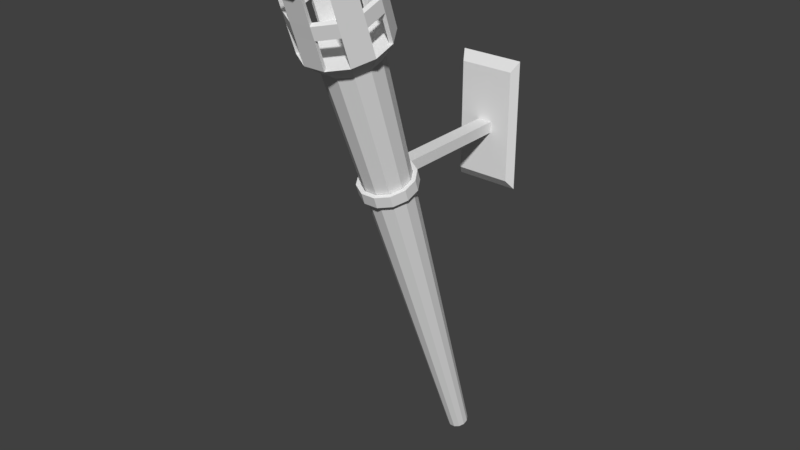 # Source: torch.blend  (saved by Blender 2.78.0; exported with 4.5.12 LTS)
import bpy
from mathutils import Matrix  # noqa: F401  (used for matrix-valued properties, if any)

bpy.ops.wm.read_factory_settings(use_empty=True)
scene = bpy.context.scene
scene.name = 'Scene'

# ---- collections
col_collection_1 = bpy.data.collections.new('Collection 1'); scene.collection.children.link(col_collection_1)

# ---- world
world_world = bpy.data.worlds.new('World'); scene.world = world_world
world_world.color = (0.05088, 0.05088, 0.05088)
world_world.use_sun_shadow = False
world_world.sun_shadow_jitter_overblur = 0.0
world_world.cycles.sampling_method = 'MANUAL'

# ---- meshes
me_cylinder_001 = bpy.data.meshes.new('Cylinder.001')
me_cylinder_001.from_pydata([(-0.004082, -0.04107, -0.4896), (-0.01059, -0.2513, 0.1783), (0.004082, -0.04107, -0.4896), (0.01059, -0.2513, 0.1783), (0.01115, -0.04492, -0.491), (0.02894, -0.2613, 0.1748), (0.01523, -0.05159, -0.4933), (0.03953, -0.2786, 0.1687), (0.01523, -0.05928, -0.496), (0.03953, -0.2986, 0.1616), (0.01115, -0.06595, -0.4984), (0.02894, -0.3159, 0.1555), (0.004082, -0.0698, -0.4998), (0.01059, -0.3259, 0.152), (-0.004082, -0.0698, -0.4998), (-0.01059, -0.3259, 0.152), (-0.01115, -0.06595, -0.4984), (-0.02894, -0.3159, 0.1555), (-0.01523, -0.05928, -0.496), (-0.03953, -0.2986, 0.1616), (-0.01523, -0.05159, -0.4933), (-0.03953, -0.2786, 0.1687), (-0.01115, -0.04492, -0.491), (-0.02894, -0.2613, 0.1748), (0.01581, -0.2412, 0.2081), (-0.01581, -0.2412, 0.2081), (0.04319, -0.2561, 0.2028), (0.059, -0.2819, 0.1937), (0.059, -0.3117, 0.1832), (0.04319, -0.3375, 0.1741), (0.01581, -0.3525, 0.1688), (-0.01581, -0.3525, 0.1688), (-0.04319, -0.3375, 0.1741), (-0.059, -0.3117, 0.1832), (-0.059, -0.2819, 0.1937), (-0.04319, -0.2561, 0.2028), (0.01437, -0.2463, 0.2063), (-0.01437, -0.2463, 0.2063), (0.03927, -0.2598, 0.2015), (0.05364, -0.2833, 0.1932), (0.05364, -0.3104, 0.1837), (0.03927, -0.3339, 0.1754), (0.01437, -0.3474, 0.1706), (-0.01437, -0.3474, 0.1706), (-0.03927, -0.3339, 0.1754), (-0.05364, -0.3104, 0.1837), (-0.05364, -0.2833, 0.1932), (-0.03927, -0.2598, 0.2015), (0.01581, -0.2753, 0.3047), (-0.01581, -0.2753, 0.3047), (0.059, -0.316, 0.2903), (0.04319, -0.2902, 0.2994), (0.04319, -0.3717, 0.2706), (0.059, -0.3459, 0.2798), (-0.01581, -0.3866, 0.2654), (0.01581, -0.3866, 0.2654), (-0.059, -0.3459, 0.2798), (-0.04319, -0.3717, 0.2706), (-0.04319, -0.2902, 0.2994), (-0.059, -0.316, 0.2903), (0.01437, -0.2804, 0.3029), (-0.01437, -0.2804, 0.3029), (0.05364, -0.3174, 0.2898), (0.03927, -0.2939, 0.2981), (0.03927, -0.368, 0.2719), (0.05364, -0.3445, 0.2802), (-0.01437, -0.3815, 0.2672), (0.01437, -0.3815, 0.2672), (-0.05364, -0.3445, 0.2802), (-0.03927, -0.368, 0.2719), (-0.03927, -0.2939, 0.2981), (-0.05364, -0.3174, 0.2898), (0.01409, -0.269, 0.3162), (-0.01409, -0.269, 0.3162), (0.06658, -0.313, 0.3006), (0.05249, -0.2899, 0.3088), (0.05249, -0.3778, 0.2777), (0.06658, -0.3548, 0.2859), (-0.01409, -0.3987, 0.2703), (0.01409, -0.3987, 0.2703), (-0.06658, -0.3548, 0.2859), (-0.05249, -0.3778, 0.2777), (-0.05249, -0.2899, 0.3088), (-0.06658, -0.313, 0.3006), (0.01327, -0.272, 0.3171), (-0.01327, -0.272, 0.3171), (0.06399, -0.3141, 0.3022), (0.05072, -0.2924, 0.3099), (0.05072, -0.3765, 0.2802), (0.06399, -0.3549, 0.2878), (-0.01327, -0.3969, 0.273), (0.01327, -0.3969, 0.273), (-0.06399, -0.3549, 0.2878), (-0.05072, -0.3765, 0.2802), (-0.05072, -0.2924, 0.3099), (-0.06399, -0.3141, 0.3022), (-0.05364, -0.2965, 0.2307), (-0.05364, -0.3042, 0.2523), (-0.059, -0.3022, 0.251), (-0.059, -0.2958, 0.233), (-0.04319, -0.27, 0.2422), (-0.04319, -0.2763, 0.2601), (-0.03927, -0.2807, 0.2606), (-0.03927, -0.273, 0.239), (-0.03927, -0.3471, 0.2128), (-0.03927, -0.3547, 0.2345), (-0.04319, -0.3578, 0.2313), (-0.04319, -0.3514, 0.2134), (-0.059, -0.3256, 0.2225), (-0.059, -0.332, 0.2404), (-0.05364, -0.3313, 0.2428), (-0.05364, -0.3236, 0.2211), (-0.01581, -0.2551, 0.2474), (-0.01581, -0.2614, 0.2654), (0.01581, -0.2614, 0.2654), (0.01581, -0.2551, 0.2474), (-0.01437, -0.2595, 0.2438), (-0.01437, -0.2671, 0.2654), (0.01437, -0.2595, 0.2438), (0.01437, -0.2671, 0.2654), (0.04319, -0.27, 0.2422), (0.04319, -0.2763, 0.2601), (0.059, -0.3022, 0.251), (0.059, -0.2958, 0.233), (0.03927, -0.273, 0.239), (0.03927, -0.2807, 0.2606), (0.05364, -0.2965, 0.2307), (0.05364, -0.3042, 0.2523), (0.03927, -0.3471, 0.2128), (0.03927, -0.3547, 0.2345), (0.05364, -0.3313, 0.2428), (0.05364, -0.3236, 0.2211), (0.059, -0.332, 0.2404), (0.059, -0.3256, 0.2225), (0.04319, -0.3514, 0.2134), (0.04319, -0.3578, 0.2313), (-0.01581, -0.3663, 0.2081), (-0.01581, -0.3727, 0.226), (-0.01437, -0.3683, 0.2297), (-0.01437, -0.3606, 0.208), (0.01581, -0.3663, 0.2081), (0.01581, -0.3727, 0.226), (0.01437, -0.3683, 0.2297), (0.01437, -0.3606, 0.208), (-0.01064, -0.1832, -0.01415), (-0.01064, -0.1889, 0.002003), (0.01064, -0.1832, -0.01415), (0.01064, -0.1889, 0.002003), (0.02908, -0.1932, -0.0177), (0.02908, -0.199, -0.001543), (0.03972, -0.2106, -0.02384), (0.03972, -0.2163, -0.007685), (0.03972, -0.2307, -0.03093), (0.03972, -0.2364, -0.01478), (0.02908, -0.2481, -0.03707), (0.02908, -0.2538, -0.02092), (0.01064, -0.2581, -0.04062), (0.01064, -0.2638, -0.02447), (-0.01064, -0.2581, -0.04062), (-0.01064, -0.2638, -0.02447), (-0.02908, -0.2481, -0.03707), (-0.02908, -0.2538, -0.02092), (-0.03972, -0.2307, -0.03093), (-0.03972, -0.2364, -0.01478), (-0.03972, -0.2106, -0.02384), (-0.03972, -0.2163, -0.007685), (-0.02908, -0.1932, -0.0177), (-0.02908, -0.199, -0.001543), (0.009041, -0.1889, -0.01615), (-0.009041, -0.1889, -0.01615), (-0.009041, -0.1946, 1.023e-05), (0.009041, -0.1946, 1.022e-05), (0.0247, -0.1974, -0.01916), (0.0247, -0.2031, -0.003002), (0.03374, -0.2121, -0.02437), (0.03374, -0.2178, -0.008219), (0.03374, -0.2292, -0.0304), (0.03374, -0.2349, -0.01424), (0.0247, -0.244, -0.03562), (0.0247, -0.2497, -0.01946), (0.009041, -0.2525, -0.03863), (0.009041, -0.2582, -0.02247), (-0.009041, -0.2525, -0.03863), (-0.009041, -0.2582, -0.02247), (-0.0247, -0.244, -0.03562), (-0.0247, -0.2497, -0.01946), (-0.03374, -0.2292, -0.0304), (-0.03374, -0.2349, -0.01424), (-0.03374, -0.2121, -0.02437), (-0.03374, -0.2178, -0.008219), (-0.0247, -0.1974, -0.01916), (-0.0247, -0.2031, -0.003002), (0.01064, -0.0117, -0.01415), (-0.01064, -0.0117, -0.01415), (-0.01064, -0.0117, 0.002003), (0.01064, -0.0117, 0.002003), (0.04003, -0.0117, -0.08164), (-0.04003, -0.0117, -0.08164), (-0.04003, -0.0117, 0.08164), (0.04003, -0.0117, 0.08164), (0.04707, 0.0, -0.09602), (-0.04707, 0.0, -0.09602), (-0.04707, 0.0, 0.09602), (0.04707, 0.0, 0.09602)], [], [(0, 1, 3, 2), (2, 3, 5, 4), (4, 5, 7, 6), (6, 7, 9, 8), (8, 9, 11, 10), (10, 11, 13, 12), (12, 13, 15, 14), (14, 15, 17, 16), (16, 17, 19, 18), (18, 19, 21, 20), (13, 11, 29, 30), (20, 21, 23, 22), (22, 23, 1, 0), (0, 2, 4, 6, 8, 10, 12, 14, 16, 18, 20, 22), (132, 130, 65, 53), (11, 9, 28, 29), (9, 7, 27, 28), (1, 23, 35, 25), (3, 1, 25, 24), (7, 5, 26, 27), (23, 21, 34, 35), (5, 3, 24, 26), (21, 19, 33, 34), (19, 17, 32, 33), (17, 15, 31, 32), (15, 13, 30, 31), (36, 37, 47, 46, 45, 44, 43, 42, 41, 40, 39, 38), (30, 29, 41, 42), (106, 105, 69, 57), (34, 33, 45, 46), (137, 141, 55, 54), (28, 27, 39, 40), (138, 137, 54, 66), (130, 129, 64, 65), (32, 31, 43, 44), (98, 97, 71, 59), (25, 35, 47, 37), (26, 24, 36, 38), (59, 71, 95, 83), (54, 55, 79, 78), (69, 68, 92, 93), (62, 50, 74, 86), (52, 53, 77, 76), (67, 66, 90, 91), (110, 109, 56, 68), (114, 113, 49, 48), (142, 138, 66, 67), (102, 101, 58, 70), (109, 106, 57, 56), (129, 135, 52, 64), (113, 117, 61, 49), (117, 119, 60, 61), (141, 142, 67, 55), (122, 121, 51, 50), (105, 110, 68, 69), (119, 114, 48, 60), (101, 98, 59, 58), (121, 125, 63, 51), (125, 127, 62, 63), (127, 122, 50, 62), (135, 132, 53, 52), (97, 102, 70, 71), (80, 81, 93, 92), (74, 75, 87, 86), (78, 79, 91, 90), (82, 83, 95, 94), (72, 73, 85, 84), (76, 77, 89, 88), (71, 70, 94, 95), (56, 57, 81, 80), (66, 54, 78, 90), (57, 69, 93, 81), (58, 59, 83, 82), (53, 65, 89, 77), (68, 56, 80, 92), (61, 60, 84, 85), (70, 58, 82, 94), (64, 52, 76, 88), (63, 62, 86, 87), (49, 61, 85, 73), (48, 49, 73, 72), (55, 67, 91, 79), (65, 64, 88, 89), (60, 48, 72, 84), (50, 51, 75, 74), (51, 63, 87, 75), (46, 47, 103, 96), (96, 103, 102, 97), (35, 34, 99, 100), (100, 99, 98, 101), (47, 35, 100, 103), (123, 122, 132, 133), (34, 46, 96, 99), (114, 121, 120, 115), (44, 45, 111, 104), (104, 111, 110, 105), (33, 32, 107, 108), (108, 107, 106, 109), (45, 33, 108, 111), (101, 113, 112, 100), (32, 44, 104, 107), (102, 103, 116, 117), (36, 24, 115, 118), (119, 118, 124, 125), (37, 36, 118, 116), (116, 118, 119, 117), (25, 37, 116, 112), (126, 131, 130, 127), (24, 25, 112, 115), (115, 112, 113, 114), (39, 27, 123, 126), (128, 143, 142, 129), (38, 39, 126, 124), (124, 126, 127, 125), (26, 38, 124, 120), (104, 105, 138, 139), (27, 26, 120, 123), (123, 120, 121, 122), (29, 28, 133, 134), (134, 133, 132, 135), (41, 29, 134, 128), (96, 111, 108, 99), (40, 41, 128, 131), (131, 128, 129, 130), (28, 40, 131, 133), (97, 98, 109, 110), (30, 42, 143, 140), (98, 99, 108, 109), (42, 43, 139, 143), (143, 139, 138, 142), (43, 31, 136, 139), (96, 97, 110, 111), (31, 30, 140, 136), (136, 140, 141, 137), (135, 141, 140, 134), (106, 107, 136, 137), (105, 106, 137, 138), (114, 119, 125, 121), (101, 102, 117, 113), (122, 127, 130, 132), (135, 129, 142, 141), (100, 112, 116, 103), (115, 120, 124, 118), (123, 133, 131, 126), (134, 140, 143, 128), (104, 139, 136, 107), (145, 147, 195, 194), (146, 147, 149, 148), (148, 149, 151, 150), (150, 151, 153, 152), (152, 153, 155, 154), (154, 155, 157, 156), (156, 157, 159, 158), (158, 159, 161, 160), (160, 161, 163, 162), (162, 163, 165, 164), (164, 165, 167, 166), (166, 167, 145, 144), (169, 168, 171, 170), (168, 172, 173, 171), (172, 174, 175, 173), (174, 176, 177, 175), (176, 178, 179, 177), (178, 180, 181, 179), (180, 182, 183, 181), (182, 184, 185, 183), (184, 186, 187, 185), (186, 188, 189, 187), (188, 190, 191, 189), (190, 169, 170, 191), (146, 168, 169, 144), (149, 173, 175, 151), (159, 183, 185, 161), (156, 180, 178, 154), (166, 190, 188, 164), (145, 170, 171, 147), (155, 179, 181, 157), (165, 189, 191, 167), (152, 176, 174, 150), (162, 186, 184, 160), (151, 175, 177, 153), (161, 185, 187, 163), (148, 172, 168, 146), (158, 182, 180, 156), (144, 169, 190, 166), (147, 171, 173, 149), (157, 181, 183, 159), (167, 191, 170, 145), (154, 178, 176, 152), (164, 188, 186, 162), (153, 177, 179, 155), (163, 187, 189, 165), (150, 174, 172, 148), (160, 184, 182, 158), (195, 192, 196, 199), (146, 144, 193, 192), (147, 146, 192, 195), (144, 145, 194, 193), (198, 199, 203, 202), (193, 194, 198, 197), (194, 195, 199, 198), (192, 193, 197, 196), (201, 202, 203, 200), (196, 197, 201, 200), (199, 196, 200, 203), (197, 198, 202, 201)])
_uv = me_cylinder_001.uv_layers.new(name='UVMap')
_uv.uv.foreach_set('vector', [0.03073, 0.06758, 0.03073, 0.9907, 0.008732, 0.9907, 0.008732, 0.06758, 0.2732, 0.06758, 0.2732, 0.9907, 0.2512, 0.9907, 0.2512, 0.06758, 0.2512, 0.06758, 0.2512, 0.9907, 0.2292, 0.9907, 0.2292, 0.06758, 0.2292, 0.06758, 0.2292, 0.9907, 0.2071, 0.9907, 0.2071, 0.06758, 0.2071, 0.06758, 0.2071, 0.9907, 0.1851, 0.9907, 0.1851, 0.06758, 0.1851, 0.06758, 0.1851, 0.9907, 0.163, 0.9907, 0.163, 0.06758, 0.163, 0.06758, 0.163, 0.9907, 0.1409, 0.9907, 0.1409, 0.06758, 0.1409, 0.06758, 0.1409, 0.9907, 0.1189, 0.9907, 0.1189, 0.06758, 0.1189, 0.06758, 0.1189, 0.9907, 0.09683, 0.9907, 0.09683, 0.06758, 0.09683, 0.06758, 0.09683, 0.9907, 0.07478, 0.9907, 0.07478, 0.06758, 0.417, 0.3033, 0.4045, 0.274, 0.4442, 0.2525, 0.4634, 0.2922, 0.07478, 0.06758, 0.07478, 0.9907, 0.05275, 0.9907, 0.05275, 0.06758, 0.05275, 0.06758, 0.05275, 0.9907, 0.03073, 0.9907, 0.03073, 0.06758, 0.1462, 0.009497, 0.1624, 0.009497, 0.1764, 0.01757, 0.1844, 0.03155, 0.1844, 0.0477, 0.1764, 0.06168, 0.163, 0.06758, 0.1409, 0.06758, 0.1322, 0.06168, 0.1242, 0.0477, 0.1242, 0.03155, 0.1322, 0.01757, 0.4899, 0.1609, 0.4915, 0.1485, 0.5481, 0.1088, 0.556, 0.1154, 0.4045, 0.274, 0.3865, 0.2499, 0.4213, 0.221, 0.4442, 0.2525, 0.3865, 0.2499, 0.3636, 0.2301, 0.3884, 0.195, 0.4213, 0.221, 0.3349, 0.4757, 0.3671, 0.4558, 0.4004, 0.4986, 0.3564, 0.5275, 0.2966, 0.4881, 0.3349, 0.4757, 0.3564, 0.5275, 0.3055, 0.5481, 0.3636, 0.2301, 0.3383, 0.2172, 0.3546, 0.1775, 0.3884, 0.195, 0.3671, 0.4558, 0.3917, 0.4302, 0.4311, 0.4645, 0.4004, 0.4986, 0.3383, 0.2172, 0.3108, 0.2109, 0.314, 0.1665, 0.3546, 0.1775, 0.3917, 0.4302, 0.4105, 0.4001, 0.4571, 0.4228, 0.4311, 0.4645, 0.4105, 0.4001, 0.4205, 0.3681, 0.4697, 0.3799, 0.4571, 0.4228, 0.4205, 0.3681, 0.4226, 0.3346, 0.4704, 0.333, 0.4697, 0.3799, 0.4226, 0.3346, 0.417, 0.3033, 0.4634, 0.2922, 0.4704, 0.333, 0.7562, 0.8386, 0.7194, 0.8386, 0.6874, 0.8202, 0.669, 0.7882, 0.669, 0.7513, 0.6874, 0.7194, 0.7194, 0.701, 0.7562, 0.701, 0.7882, 0.7194, 0.8066, 0.7513, 0.8066, 0.7882, 0.7882, 0.8202, 0.4634, 0.2922, 0.4442, 0.2525, 0.4549, 0.2569, 0.4659, 0.2835, 0.5693, 0.3992, 0.5813, 0.3924, 0.6543, 0.4158, 0.6538, 0.4272, 0.4311, 0.4645, 0.4571, 0.4228, 0.4598, 0.4347, 0.4409, 0.4609, 0.575, 0.3315, 0.5583, 0.2672, 0.6422, 0.2544, 0.6551, 0.3159, 0.4213, 0.221, 0.3884, 0.195, 0.3994, 0.1944, 0.4199, 0.2126, 0.5843, 0.3391, 0.575, 0.3315, 0.6551, 0.3159, 0.6543, 0.3261, 0.4243, 0.919, 0.4612, 0.919, 0.4612, 0.97, 0.4243, 0.97, 0.4697, 0.3799, 0.4704, 0.333, 0.4784, 0.3423, 0.4762, 0.3728, 0.5183, 0.5278, 0.5328, 0.527, 0.5905, 0.5834, 0.5847, 0.5939, 0.3564, 0.5275, 0.4004, 0.4986, 0.3978, 0.5112, 0.3678, 0.5282, 0.3546, 0.1775, 0.314, 0.1665, 0.3243, 0.1616, 0.3501, 0.17, 0.5847, 0.5939, 0.5905, 0.5834, 0.6028, 0.6161, 0.5978, 0.6197, 0.6551, 0.3159, 0.6422, 0.2544, 0.6683, 0.2588, 0.6757, 0.3038, 0.5718, 0.97, 0.6087, 0.97, 0.6073, 0.9912, 0.5732, 0.9912, 0.4825, 0.05831, 0.4754, 0.05237, 0.4773, 0.03069, 0.4818, 0.0317, 0.5921, 0.1617, 0.556, 0.1154, 0.5797, 0.1084, 0.6044, 0.143, 0.4981, 0.97, 0.5349, 0.97, 0.5335, 0.9912, 0.4995, 0.9912, 0.5608, 0.4787, 0.5558, 0.4673, 0.637, 0.4901, 0.6316, 0.4992, 0.3524, 0.6472, 0.4119, 0.6267, 0.4249, 0.7175, 0.3577, 0.7283, 0.4981, 0.919, 0.5349, 0.919, 0.5349, 0.97, 0.4981, 0.97, 0.4726, 0.5988, 0.4729, 0.5855, 0.5392, 0.6453, 0.5298, 0.6513, 0.5558, 0.4673, 0.5693, 0.3992, 0.6538, 0.4272, 0.637, 0.4901, 0.5425, 0.2108, 0.5311, 0.2086, 0.5921, 0.1617, 0.5957, 0.1706, 0.4119, 0.6267, 0.424, 0.633, 0.4359, 0.7129, 0.4249, 0.7175, 0.7194, 0.919, 0.7562, 0.919, 0.7562, 0.97, 0.7194, 0.97, 0.5583, 0.2672, 0.5651, 0.2562, 0.6377, 0.2444, 0.6422, 0.2544, 0.4444, 0.1196, 0.3894, 0.09722, 0.423, 0.02953, 0.4754, 0.05237, 0.5718, 0.919, 0.6087, 0.919, 0.6087, 0.97, 0.5718, 0.97, 0.3429, 0.6513, 0.3524, 0.6472, 0.3577, 0.7283, 0.347, 0.7264, 0.4729, 0.5855, 0.5183, 0.5278, 0.5847, 0.5939, 0.5392, 0.6453, 0.3894, 0.09722, 0.3846, 0.08744, 0.4133, 0.02771, 0.423, 0.02953, 0.3505, 0.919, 0.3874, 0.919, 0.3874, 0.97, 0.3505, 0.97, 0.4549, 0.117, 0.4444, 0.1196, 0.4754, 0.05237, 0.4825, 0.05831, 0.5311, 0.2086, 0.4899, 0.1609, 0.556, 0.1154, 0.5921, 0.1617, 0.6456, 0.919, 0.6825, 0.919, 0.6825, 0.97, 0.6456, 0.97, 0.6617, 0.4886, 0.6759, 0.4435, 0.6805, 0.4464, 0.6671, 0.4888, 0.4773, 0.03069, 0.4398, 0.01248, 0.443, 0.00885, 0.4782, 0.02599, 0.6757, 0.3038, 0.6683, 0.2588, 0.6735, 0.2593, 0.6805, 0.3017, 0.5633, 0.6554, 0.5978, 0.6197, 0.6007, 0.6246, 0.5683, 0.6582, 0.3689, 0.7513, 0.419, 0.7457, 0.4181, 0.7514, 0.371, 0.7567, 0.6044, 0.143, 0.5797, 0.1084, 0.5843, 0.1067, 0.6075, 0.1393, 0.6456, 0.97, 0.6825, 0.97, 0.6811, 0.9912, 0.647, 0.9912, 0.637, 0.4901, 0.6538, 0.4272, 0.6759, 0.4435, 0.6617, 0.4886, 0.6543, 0.3261, 0.6551, 0.3159, 0.6757, 0.3038, 0.6777, 0.3085, 0.6538, 0.4272, 0.6543, 0.4158, 0.6787, 0.4384, 0.6759, 0.4435, 0.5392, 0.6453, 0.5847, 0.5939, 0.5978, 0.6197, 0.5633, 0.6554, 0.556, 0.1154, 0.5481, 0.1088, 0.5775, 0.1036, 0.5797, 0.1084, 0.6316, 0.4992, 0.637, 0.4901, 0.6617, 0.4886, 0.6614, 0.4938, 0.7194, 0.97, 0.7562, 0.97, 0.7548, 0.9912, 0.7208, 0.9912, 0.5298, 0.6513, 0.5392, 0.6453, 0.5633, 0.6554, 0.5604, 0.6602, 0.5957, 0.1706, 0.5921, 0.1617, 0.6044, 0.143, 0.608, 0.1462, 0.3505, 0.97, 0.3874, 0.97, 0.386, 0.9912, 0.3519, 0.9912, 0.4249, 0.7175, 0.4359, 0.7129, 0.4252, 0.7461, 0.419, 0.7457, 0.3577, 0.7283, 0.4249, 0.7175, 0.419, 0.7457, 0.3689, 0.7513, 0.6422, 0.2544, 0.6377, 0.2444, 0.6685, 0.2532, 0.6683, 0.2588, 0.4243, 0.97, 0.4612, 0.97, 0.4598, 0.9912, 0.4257, 0.9912, 0.347, 0.7264, 0.3577, 0.7283, 0.3689, 0.7513, 0.3636, 0.753, 0.4754, 0.05237, 0.423, 0.02953, 0.4398, 0.01248, 0.4773, 0.03069, 0.423, 0.02953, 0.4133, 0.02771, 0.4357, 0.009414, 0.4398, 0.01248, 0.6456, 0.8386, 0.6825, 0.8386, 0.6825, 0.8896, 0.6456, 0.8896, 0.6456, 0.8896, 0.6825, 0.8896, 0.6825, 0.919, 0.6456, 0.919, 0.4004, 0.4986, 0.4311, 0.4645, 0.4876, 0.5062, 0.448, 0.5543, 0.448, 0.5543, 0.4876, 0.5062, 0.5183, 0.5278, 0.4729, 0.5855, 0.3978, 0.5112, 0.4004, 0.4986, 0.448, 0.5543, 0.4358, 0.5521, 0.4262, 0.1479, 0.4444, 0.1196, 0.4899, 0.1609, 0.4669, 0.1834, 0.4311, 0.4645, 0.4409, 0.4609, 0.4829, 0.4929, 0.4876, 0.5062, 0.3382, 0.09204, 0.3894, 0.09722, 0.3788, 0.1272, 0.3337, 0.1158, 0.5718, 0.8386, 0.6087, 0.8386, 0.6087, 0.8896, 0.5718, 0.8896, 0.5718, 0.8896, 0.6087, 0.8896, 0.6087, 0.919, 0.5718, 0.919, 0.4571, 0.4228, 0.4697, 0.3799, 0.5339, 0.3943, 0.5202, 0.4525, 0.5202, 0.4525, 0.5339, 0.3943, 0.5693, 0.3992, 0.5558, 0.4673, 0.4598, 0.4347, 0.4571, 0.4228, 0.5202, 0.4525, 0.5086, 0.4554, 0.4729, 0.5855, 0.4119, 0.6267, 0.3947, 0.5913, 0.448, 0.5543, 0.4697, 0.3799, 0.4762, 0.3728, 0.5241, 0.3847, 0.5339, 0.3943, 0.6825, 0.919, 0.6825, 0.8896, 0.7194, 0.8896, 0.7194, 0.919, 0.3243, 0.1616, 0.314, 0.1665, 0.3337, 0.1158, 0.3375, 0.1234, 0.3136, 0.919, 0.3136, 0.8896, 0.3505, 0.8896, 0.3505, 0.919, 0.7194, 0.8386, 0.7562, 0.8386, 0.7562, 0.8896, 0.7194, 0.8896, 0.7194, 0.8896, 0.7562, 0.8896, 0.7562, 0.919, 0.7194, 0.919, 0.3564, 0.5275, 0.3678, 0.5282, 0.3957, 0.5768, 0.3947, 0.5913, 0.3874, 0.8896, 0.4243, 0.8896, 0.4243, 0.919, 0.3874, 0.919, 0.3055, 0.5481, 0.3564, 0.5275, 0.3947, 0.5913, 0.3402, 0.6176, 0.3402, 0.6176, 0.3947, 0.5913, 0.4119, 0.6267, 0.3524, 0.6472, 0.3994, 0.1944, 0.3884, 0.195, 0.4262, 0.1479, 0.4266, 0.1579, 0.4612, 0.8896, 0.4981, 0.8896, 0.4981, 0.919, 0.4612, 0.919, 0.3505, 0.8386, 0.3874, 0.8386, 0.3874, 0.8896, 0.3505, 0.8896, 0.3505, 0.8896, 0.3874, 0.8896, 0.3874, 0.919, 0.3505, 0.919, 0.3546, 0.1775, 0.3501, 0.17, 0.3692, 0.1333, 0.3788, 0.1272, 0.5718, 0.8896, 0.5718, 0.919, 0.5349, 0.919, 0.5349, 0.8896, 0.3884, 0.195, 0.3546, 0.1775, 0.3788, 0.1272, 0.4262, 0.1479, 0.4262, 0.1479, 0.3788, 0.1272, 0.3894, 0.09722, 0.4444, 0.1196, 0.4442, 0.2525, 0.4213, 0.221, 0.4669, 0.1834, 0.5009, 0.225, 0.5009, 0.225, 0.4669, 0.1834, 0.4899, 0.1609, 0.5311, 0.2086, 0.4549, 0.2569, 0.4442, 0.2525, 0.5009, 0.225, 0.4969, 0.2347, 0.4829, 0.4929, 0.5086, 0.4554, 0.5202, 0.4525, 0.4876, 0.5062, 0.4243, 0.8386, 0.4612, 0.8386, 0.4612, 0.8896, 0.4243, 0.8896, 0.4243, 0.8896, 0.4612, 0.8896, 0.4612, 0.919, 0.4243, 0.919, 0.4213, 0.221, 0.4199, 0.2126, 0.4546, 0.1851, 0.4669, 0.1834, 0.5328, 0.527, 0.5183, 0.5278, 0.5558, 0.4673, 0.5608, 0.4787, 0.4634, 0.2922, 0.4659, 0.2835, 0.5118, 0.2731, 0.5245, 0.277, 0.5183, 0.5278, 0.4876, 0.5062, 0.5202, 0.4525, 0.5558, 0.4673, 0.4981, 0.8386, 0.5349, 0.8386, 0.5349, 0.8896, 0.4981, 0.8896, 0.4981, 0.8896, 0.5349, 0.8896, 0.5349, 0.919, 0.4981, 0.919, 0.4784, 0.3423, 0.4704, 0.333, 0.5379, 0.3342, 0.5292, 0.3414, 0.6456, 0.8896, 0.6456, 0.919, 0.6087, 0.919, 0.6087, 0.8896, 0.4704, 0.333, 0.4634, 0.2922, 0.5245, 0.277, 0.5379, 0.3342, 0.5379, 0.3342, 0.5245, 0.277, 0.5583, 0.2672, 0.575, 0.3315, 0.5311, 0.2086, 0.5583, 0.2672, 0.5245, 0.277, 0.5009, 0.225, 0.5693, 0.3992, 0.5339, 0.3943, 0.5379, 0.3342, 0.575, 0.3315, 0.5813, 0.3924, 0.5693, 0.3992, 0.575, 0.3315, 0.5843, 0.3391, 0.3382, 0.09204, 0.3408, 0.0845, 0.3846, 0.08744, 0.3894, 0.09722, 0.4729, 0.5855, 0.4726, 0.5988, 0.424, 0.633, 0.4119, 0.6267, 0.4444, 0.1196, 0.4549, 0.117, 0.4915, 0.1485, 0.4899, 0.1609, 0.5311, 0.2086, 0.5425, 0.2108, 0.5651, 0.2562, 0.5583, 0.2672, 0.448, 0.5543, 0.3947, 0.5913, 0.3957, 0.5768, 0.4358, 0.5521, 0.3337, 0.1158, 0.3788, 0.1272, 0.3692, 0.1333, 0.3375, 0.1234, 0.4262, 0.1479, 0.4669, 0.1834, 0.4546, 0.1851, 0.4266, 0.1579, 0.5009, 0.225, 0.5245, 0.277, 0.5118, 0.2731, 0.4969, 0.2347, 0.5241, 0.3847, 0.5292, 0.3414, 0.5379, 0.3342, 0.5339, 0.3943, 0.7896, 0.6823, 0.759, 0.6823, 0.759, 0.4277, 0.7896, 0.4277, 0.8559, 0.3983, 0.8275, 0.3983, 0.8275, 0.3629, 0.8559, 0.3629, 0.8559, 0.3629, 0.8275, 0.3629, 0.8275, 0.3276, 0.8559, 0.3276, 0.8559, 0.3276, 0.8275, 0.3276, 0.8275, 0.2923, 0.8559, 0.2923, 0.8559, 0.2923, 0.8275, 0.2923, 0.8275, 0.257, 0.8559, 0.257, 0.8559, 0.257, 0.8275, 0.257, 0.8275, 0.2217, 0.856, 0.2217, 0.856, 0.2217, 0.8275, 0.2217, 0.8275, 0.1864, 0.856, 0.1864, 0.856, 0.1864, 0.8275, 0.1864, 0.8275, 0.151, 0.856, 0.151, 0.856, 0.151, 0.8275, 0.151, 0.8275, 0.1157, 0.856, 0.1157, 0.856, 0.1157, 0.8275, 0.1157, 0.8275, 0.08036, 0.856, 0.08036, 0.856, 0.08036, 0.8275, 0.08036, 0.8275, 0.04503, 0.856, 0.04503, 0.856, 0.04503, 0.8275, 0.04503, 0.8275, 0.009687, 0.856, 0.009687, 0.7355, 0.1961, 0.7352, 0.2126, 0.7145, 0.2187, 0.7144, 0.1913, 0.7352, 0.2126, 0.7429, 0.2269, 0.7282, 0.2423, 0.7145, 0.2187, 0.7429, 0.2269, 0.7567, 0.2352, 0.7516, 0.2558, 0.7282, 0.2423, 0.7567, 0.2352, 0.7726, 0.2356, 0.7785, 0.2558, 0.7516, 0.2558, 0.7726, 0.2356, 0.7867, 0.2276, 0.8021, 0.2425, 0.7785, 0.2558, 0.7867, 0.2276, 0.7951, 0.2127, 0.8182, 0.2191, 0.8021, 0.2425, 0.7951, 0.2127, 0.7958, 0.1957, 0.8183, 0.1892, 0.8182, 0.2191, 0.7958, 0.1957, 0.7881, 0.1815, 0.8021, 0.1658, 0.8183, 0.1892, 0.7881, 0.1815, 0.7745, 0.1733, 0.7786, 0.1528, 0.8021, 0.1658, 0.7745, 0.1733, 0.7584, 0.1735, 0.7516, 0.1532, 0.7786, 0.1528, 0.7584, 0.1735, 0.744, 0.1817, 0.728, 0.1673, 0.7516, 0.1532, 0.744, 0.1817, 0.7355, 0.1961, 0.7144, 0.1913, 0.728, 0.1673, 0.9878, 0.2217, 0.9778, 0.219, 0.9778, 0.189, 0.9878, 0.1864, 0.7216, 0.2492, 0.7279, 0.2426, 0.7515, 0.2562, 0.7493, 0.265, 0.8275, 0.1864, 0.8183, 0.1892, 0.8025, 0.1655, 0.8086, 0.1586, 0.856, 0.2217, 0.8659, 0.219, 0.8809, 0.245, 0.8736, 0.2523, 0.9701, 0.1558, 0.9628, 0.163, 0.9369, 0.148, 0.9395, 0.1381, 0.705, 0.1891, 0.7139, 0.1912, 0.7141, 0.2189, 0.7053, 0.2214, 0.8089, 0.2495, 0.8025, 0.2429, 0.8182, 0.2191, 0.8275, 0.2217, 0.7489, 0.1441, 0.7515, 0.1528, 0.7277, 0.1669, 0.721, 0.1606, 0.9042, 0.2699, 0.9069, 0.26, 0.9369, 0.26, 0.9395, 0.2699, 0.9042, 0.1381, 0.9069, 0.148, 0.8809, 0.163, 0.8736, 0.1558, 0.7493, 0.265, 0.7515, 0.2562, 0.7787, 0.2562, 0.7811, 0.2649, 0.8086, 0.1586, 0.8025, 0.1655, 0.7787, 0.1524, 0.7807, 0.1436, 0.9701, 0.2523, 0.9628, 0.245, 0.9778, 0.219, 0.9878, 0.2217, 0.856, 0.1864, 0.8659, 0.189, 0.8659, 0.219, 0.856, 0.2217, 0.9878, 0.1864, 0.9778, 0.189, 0.9628, 0.163, 0.9701, 0.1558, 0.7053, 0.2214, 0.7141, 0.2189, 0.7279, 0.2426, 0.7216, 0.2492, 0.8275, 0.2217, 0.8182, 0.2191, 0.8183, 0.1892, 0.8275, 0.1864, 0.721, 0.1606, 0.7277, 0.1669, 0.7139, 0.1912, 0.705, 0.1891, 0.8736, 0.2523, 0.8809, 0.245, 0.9069, 0.26, 0.9042, 0.2699, 0.9395, 0.1381, 0.9369, 0.148, 0.9069, 0.148, 0.9042, 0.1381, 0.7811, 0.2649, 0.7787, 0.2562, 0.8025, 0.2429, 0.8089, 0.2495, 0.7807, 0.1436, 0.7787, 0.1524, 0.7515, 0.1528, 0.7489, 0.1441, 0.9395, 0.2699, 0.9369, 0.26, 0.9628, 0.245, 0.9701, 0.2523, 0.8736, 0.1558, 0.8809, 0.163, 0.8659, 0.189, 0.856, 0.1864, 0.9271, 0.8499, 0.9271, 0.8267, 0.9693, 0.7298, 0.9693, 0.9643, 0.7358, 0.6741, 0.7052, 0.6741, 0.7052, 0.4277, 0.7358, 0.4277, 0.759, 0.6823, 0.7358, 0.6741, 0.7358, 0.4277, 0.759, 0.4277, 0.8128, 0.6741, 0.7896, 0.6823, 0.7896, 0.4277, 0.8128, 0.4277, 0.8543, 0.9643, 0.9693, 0.9643, 0.9794, 0.991, 0.8441, 0.991, 0.8965, 0.8267, 0.8965, 0.8499, 0.8543, 0.9643, 0.8543, 0.7298, 0.8965, 0.8499, 0.9271, 0.8499, 0.9693, 0.9643, 0.8543, 0.9643, 0.9271, 0.8267, 0.8965, 0.8267, 0.8543, 0.7298, 0.9693, 0.7298, 0.8441, 0.7031, 0.8441, 0.4272, 0.9794, 0.4272, 0.9794, 0.7031, 0.9693, 0.7298, 0.8543, 0.7298, 0.8441, 0.7031, 0.9794, 0.7031, 0.9693, 0.9643, 0.9693, 0.7298, 0.9889, 0.7091, 0.9889, 0.985, 0.8543, 0.7298, 0.8543, 0.9643, 0.8346, 0.985, 0.8346, 0.7091])
me_cylinder_001.use_remesh_preserve_volume = False
me_cylinder_001.use_remesh_preserve_attributes = False
me_cylinder_001.use_mirror_vertex_groups = False
me_cylinder_001.update()

# ---- objects
ob_torch = bpy.data.objects.new('Torch', me_cylinder_001)

# ---- transforms, parenting, visibility, modifiers, constraints
ob_torch.location = (0.0, 0.0, 0.0)
ob_torch.lineart.crease_threshold = 0.0

# ---- collection membership
col_collection_1.objects.link(ob_torch)

# ---- scene / render settings (as saved in the file)
scene.frame_start = 1; scene.frame_end = 250; scene.frame_set(1)
scene.render.engine = 'BLENDER_EEVEE_NEXT'
scene.render.resolution_percentage = 50
scene.render.dither_intensity = 0.0
scene.cycles.use_denoising = False
scene.cycles.samples = 128
scene.cycles.sampling_pattern = 'TABULATED_SOBOL'
scene.cycles.light_sampling_threshold = 0.0
scene.cycles.use_adaptive_sampling = False
scene.cycles.use_light_tree = False
scene.cycles.blur_glossy = 0.0
scene.cycles.sample_clamp_indirect = 0.0
scene.view_settings.view_transform = 'Standard'
bpy.context.view_layer.update()

# ---- added for rendering (the .blend has no active camera and no usable light): camera, sun
cam_auto = bpy.data.cameras.new('AutoCamera')
cam_auto.lens = 50.0
cam_auto.sensor_width = 36.0
cam_auto.clip_end = 1000.0
ob_auto_camera = bpy.data.objects.new('AutoCamera', cam_auto)
scene.collection.objects.link(ob_auto_camera)
ob_auto_camera.location = (0.849954, -1.21928, 0.588625)
ob_auto_camera.rotation_euler = (1.09748, -7.21219e-08, 0.694738)
scene.camera = ob_auto_camera
light_auto_sun = bpy.data.lights.new('AutoSun', 'SUN')
light_auto_sun.energy = 3.0
light_auto_sun.angle = 0.0523599
ob_auto_sun = bpy.data.objects.new('AutoSun', light_auto_sun)
scene.collection.objects.link(ob_auto_sun)
ob_auto_sun.rotation_euler = (0.872665, 0.174533, 0.523599)
bpy.context.view_layer.update()

